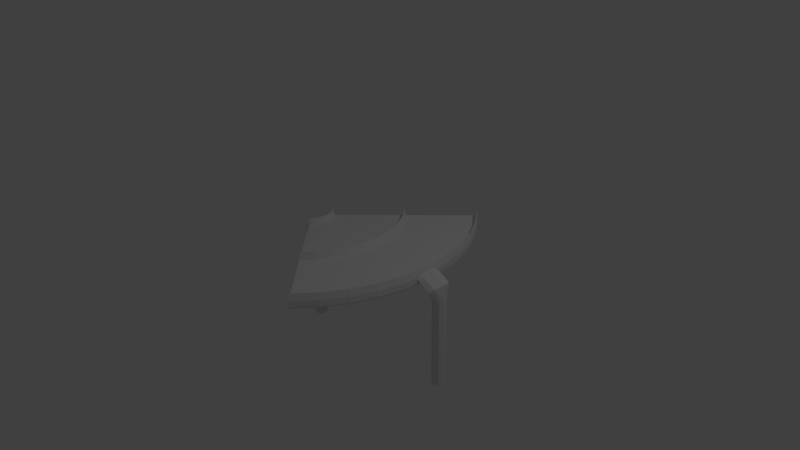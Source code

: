 # Source: SkyRoad90.blend  (saved by Blender 2.76.0; exported with 4.5.12 LTS)
import bpy
from mathutils import Matrix  # noqa: F401  (used for matrix-valued properties, if any)

bpy.ops.wm.read_factory_settings(use_empty=True)
scene = bpy.context.scene
scene.name = 'Scene'

# ---- collections
col_collection_1 = bpy.data.collections.new('Collection 1'); scene.collection.children.link(col_collection_1)

# ---- materials (node trees are filled in below, after node groups)
mat_blackconcrete = bpy.data.materials.new('BlackConcrete')
mat_blackconcrete.alpha_threshold = 0.0
mat_blackconcrete.use_transparent_shadow = False
mat_blackconcrete.roughness = 0.5
mat_concrete = bpy.data.materials.new('Concrete')
mat_concrete.alpha_threshold = 0.0
mat_concrete.use_transparent_shadow = False
mat_concrete.roughness = 0.5
mat_concrete.line_color = (0.0, 0.0, 0.0, 1.0)
mat_skyroad = bpy.data.materials.new('SkyRoad')
mat_skyroad.alpha_threshold = 0.0
mat_skyroad.use_transparent_shadow = False
mat_skyroad.roughness = 0.5

# ---- material node trees

# ---- world
world_world = bpy.data.worlds.new('World'); scene.world = world_world
world_world.color = (0.05088, 0.05088, 0.05088)
world_world.use_sun_shadow = False
world_world.sun_shadow_jitter_overblur = 0.0
world_world.cycles.sampling_method = 'MANUAL'
world_world.cycles.sample_map_resolution = 256

# ---- cameras
cam_camera = bpy.data.cameras.new('Camera')
cam_camera.clip_end = 100.0
cam_camera.lens = 35.0
cam_camera.sensor_width = 32.0
cam_camera.sensor_height = 18.0
cam_camera.ortho_scale = 7.314
cam_camera.dof.focus_distance = 0.0
cam_camera.dof.aperture_fstop = 128.0

# ---- lights
light_lamp = bpy.data.lights.new('Lamp', 'POINT')
light_lamp.transmission_factor = 0.0
light_lamp.cutoff_distance = 30.0
light_lamp.energy = 100.0
light_lamp.shadow_buffer_clip_start = 1.001
light_lamp.shadow_soft_size = 0.1
light_lamp.shadow_maximum_resolution = 0.006
light_lamp.use_absolute_resolution = True
light_lamp.cycles.use_multiple_importance_sampling = False

# ---- meshes
me_cylinder = bpy.data.meshes.new('Cylinder')
me_cylinder.from_pydata([(-1.179, 0.0885, -1.375), (-1.179, 0.0885, -0.1594), (-1.116, 0.06258, -1.375), (-1.116, 0.06258, -0.1594), (-1.09, -3.868e-09, -1.375), (-1.09, -3.868e-09, -0.1594), (-1.116, -0.06258, -1.375), (-1.116, -0.06258, -0.1594), (-1.179, -0.0885, -1.375), (-1.179, -0.0885, -0.1594), (-1.242, -0.06258, -1.375), (-1.242, -0.06258, -0.1594), (-1.267, 1.055e-09, -1.375), (-1.267, 1.055e-09, -0.1594), (-1.242, 0.06258, -1.375), (-1.242, 0.06258, -0.1594), (-1.11, 0.1252, -0.05509), (-1.179, 0.177, -0.01084), (-1.091, -6.806e-09, -0.07342), (-1.11, -0.1252, -0.05509), (-1.179, -0.177, -0.01084), (-1.223, -0.1252, 0.03341), (-1.242, 3.042e-09, 0.05174), (-1.223, 0.1252, 0.03341), (-1.053, 0.1255, 0.0008532), (-1.053, 0.1774, 0.06343), (-1.053, 4.783e-09, -0.02507), (-1.053, -0.1255, 0.0008532), (-1.053, -0.1774, 0.06343), (-1.053, -0.1255, 0.126), (-1.053, 1.465e-08, 0.1519), (-1.053, 0.1255, 0.126), (-0.9859, 0.1255, 0.05453), (-0.9859, 0.1775, 0.09661), (-0.9859, 8.661e-09, 0.0371), (-0.9859, -0.1255, 0.05453), (-0.9859, -0.1775, 0.09661), (-0.9859, -0.1255, 0.1387), (-0.9859, 1.854e-08, 0.1561), (-0.9859, 0.1255, 0.1387)], [], [(0, 1, 3, 2), (2, 3, 5, 4), (4, 5, 7, 6), (6, 7, 9, 8), (8, 9, 11, 10), (10, 11, 13, 12), (7, 5, 18, 19), (14, 15, 1, 0), (12, 13, 15, 14), (0, 2, 4, 6, 8, 10, 12, 14), (23, 22, 30, 31), (13, 11, 21, 22), (9, 7, 19, 20), (15, 13, 22, 23), (5, 3, 16, 18), (11, 9, 20, 21), (1, 15, 23, 17), (3, 1, 17, 16), (28, 27, 35, 36), (21, 20, 28, 29), (19, 18, 26, 27), (16, 17, 25, 24), (17, 23, 31, 25), (22, 21, 29, 30), (20, 19, 27, 28), (18, 16, 24, 26), (32, 33, 39, 38, 37, 36, 35, 34), (26, 24, 32, 34), (31, 30, 38, 39), (29, 28, 36, 37), (27, 26, 34, 35), (24, 25, 33, 32), (25, 31, 39, 33), (30, 29, 37, 38)])
_uv = me_cylinder.uv_layers.new(name='UVMap')
_uv.uv.foreach_set('vector', [0.9105, 0.8124, 0.9105, 1.42, 0.9418, 1.42, 0.9418, 0.8124, 0.5313, 0.8124, 0.5313, 1.42, 0.5, 1.42, 0.5, 0.8124, 0.5, 0.8124, 0.5, 1.42, 0.4687, 1.42, 0.4687, 0.8124, 0.9418, 0.8124, 0.9418, 1.42, 0.9105, 1.42, 0.9105, 0.8124, 0.9105, 0.8124, 0.9105, 1.42, 0.8792, 1.42, 0.8792, 0.8124, 0.4687, 0.8124, 0.4687, 1.42, 0.5, 1.42, 0.5, 0.8124, 0.4687, 0.4203, 0.5, 0.4203, 0.5, 0.4633, 0.4374, 0.4725, 0.8792, 0.8124, 0.8792, 1.42, 0.9105, 1.42, 0.9105, 0.8124, 0.5, 0.8124, 0.5, 1.42, 0.5313, 1.42, 0.5313, 0.8124, 0.9105, 0.5442, 0.9418, 0.5313, 0.9548, 0.5, 0.9418, 0.4687, 0.9105, 0.4558, 0.8792, 0.4687, 0.8663, 0.5, 0.8792, 0.5313, 0.8884, 0.5626, 0.8792, 0.5, 0.9733, 0.5, 0.9733, 0.6252, 0.5, 0.4203, 0.4687, 0.4203, 0.4374, 0.5167, 0.5, 0.5259, 0.9105, 0.4203, 0.9418, 0.4203, 0.9452, 0.4725, 0.9105, 0.4946, 0.5313, 0.4203, 0.5, 0.4203, 0.5, 0.5259, 0.5626, 0.5167, 0.5, 0.4203, 0.5313, 0.4203, 0.5626, 0.4725, 0.5, 0.4633, 0.8792, 0.4203, 0.9105, 0.4203, 0.9105, 0.4946, 0.8884, 0.5167, 0.9105, 0.4203, 0.8792, 0.4203, 0.8884, 0.5167, 0.9105, 0.4946, 0.9418, 0.4203, 0.9105, 0.4203, 0.9105, 0.4946, 0.9452, 0.4725, 0.9733, 0.323, 0.9733, 0.3748, 1.007, 0.3222, 1.007, 0.2485, 0.4374, 0.5167, 0.4115, 0.4946, 0.323, 0.5317, 0.3748, 0.563, 0.9452, 0.4374, 0.9544, 0.5, 0.9733, 0.5, 0.9733, 0.3748, 0.9452, 0.5626, 0.9105, 0.5885, 0.9733, 0.677, 0.9733, 0.6252, 0.5885, 0.4946, 0.5626, 0.5167, 0.6252, 0.563, 0.677, 0.5317, 0.8792, 0.5, 0.8884, 0.4374, 0.9733, 0.3748, 0.9733, 0.5, 0.9105, 0.4115, 0.9452, 0.4374, 0.9733, 0.3748, 0.9733, 0.323, 0.9544, 0.5, 0.9452, 0.5626, 0.9733, 0.6252, 0.9733, 0.5, 0.6778, 0.5273, 0.7515, 0.5483, 0.6778, 0.5693, 0.5, 0.5781, 0.3222, 0.5693, 0.2485, 0.5483, 0.3222, 0.5273, 0.5, 0.5186, 0.9733, 0.5, 0.9733, 0.6252, 1.007, 0.6778, 1.007, 0.5, 0.9733, 0.6252, 0.9733, 0.5, 1.007, 0.5, 1.007, 0.6778, 0.3748, 0.563, 0.323, 0.5317, 0.2485, 0.5483, 0.3222, 0.5693, 0.9733, 0.3748, 0.9733, 0.5, 1.007, 0.5, 1.007, 0.3222, 0.9733, 0.6252, 0.9733, 0.677, 1.007, 0.7515, 1.007, 0.6778, 0.677, 0.5317, 0.6252, 0.563, 0.6778, 0.5693, 0.7515, 0.5483, 0.9733, 0.5, 0.9733, 0.3748, 1.007, 0.3222, 1.007, 0.5])
me_cylinder.materials.append(mat_blackconcrete)
me_cylinder.use_remesh_preserve_volume = False
me_cylinder.use_remesh_preserve_attributes = False
me_cylinder.use_mirror_vertex_groups = False
me_cylinder.update()
me_cube = bpy.data.meshes.new('Cube')
me_cube.from_pydata([(1.0, -0.9777, 0.2145), (-1.0, -0.9777, 0.2145), (1.0, -1.0, 0.0393), (-1.0, -1.0, 0.0393), (1.0, -0.9607, 0.0), (-1.0, -0.9607, 0.0), (1.0, -1.0, 0.1222), (-1.0, -1.0, 0.1222), (1.0, -0.9533, 0.1222), (-1.0, -0.9533, 0.1222), (1.0, -0.9099, 0.0), (-1.0, -0.9099, 0.0), (1.0, -0.02326, 0.1222), (-1.0, -0.02326, 0.1222), (1.0, -0.02326, 0.0), (-1.0, -0.02326, 0.0), (0.8, -0.9607, 0.0), (0.6, -0.9607, 0.0), (0.4, -0.9607, 0.0), (0.2, -0.9607, 0.0), (-1.192e-07, -0.9607, 0.0), (-0.2, -0.9607, 0.0), (-0.4, -0.9607, 0.0), (-0.6, -0.9607, 0.0), (-0.8, -0.9607, 0.0), (-0.8, -0.9777, 0.2145), (-0.6, -0.9777, 0.2145), (-0.4, -0.9777, 0.2145), (-0.2, -0.9777, 0.2145), (5.96e-08, -0.9777, 0.2145), (0.2, -0.9777, 0.2145), (0.4, -0.9777, 0.2145), (0.6, -0.9777, 0.2145), (0.8, -0.9777, 0.2145), (0.8, -1.0, 0.0393), (0.6, -1.0, 0.0393), (0.4, -1.0, 0.0393), (0.2, -1.0, 0.0393), (-1.192e-07, -1.0, 0.0393), (-0.2, -1.0, 0.0393), (-0.4, -1.0, 0.0393), (-0.6, -1.0, 0.0393), (-0.8, -1.0, 0.0393), (0.8, -1.0, 0.1222), (0.6, -1.0, 0.1222), (0.4, -1.0, 0.1222), (0.2, -1.0, 0.1222), (0.0, -1.0, 0.1222), (-0.2, -1.0, 0.1222), (-0.4, -1.0, 0.1222), (-0.6, -1.0, 0.1222), (-0.8, -1.0, 0.1222), (-0.8, -0.9533, 0.1222), (-0.6, -0.9533, 0.1222), (-0.4, -0.9533, 0.1222), (-0.2, -0.9533, 0.1222), (5.96e-08, -0.9533, 0.1222), (0.2, -0.9533, 0.1222), (0.4, -0.9533, 0.1222), (0.6, -0.9533, 0.1222), (0.8, -0.9533, 0.1222), (0.8, -0.9099, 0.0), (0.6, -0.9099, 0.0), (0.4, -0.9099, 0.0), (0.2, -0.9099, 0.0), (-1.192e-07, -0.9099, 0.0), (-0.2, -0.9099, 0.0), (-0.4, -0.9099, 0.0), (-0.6, -0.9099, 0.0), (-0.8, -0.9099, 0.0), (0.8, -0.02326, 0.0), (0.6, -0.02326, 0.0), (0.4, -0.02326, 0.0), (0.2, -0.02326, 0.0), (1.267e-07, -0.02326, 0.0), (-0.2, -0.02326, 0.0), (-0.4, -0.02326, 0.0), (-0.6, -0.02326, 0.0), (-0.8, -0.02326, 0.0), (-0.8, -0.02326, 0.1222), (-0.6, -0.02326, 0.1222), (-0.4, -0.02326, 0.1222), (-0.2, -0.02326, 0.1222), (4.247e-07, -0.02326, 0.1222), (0.2, -0.02326, 0.1222), (0.4, -0.02326, 0.1222), (0.6, -0.02326, 0.1222), (0.8, -0.02326, 0.1222), (1.0, 0.9777, 0.2145), (-1.0, 0.9777, 0.2145), (1.0, 1.0, 0.0393), (-1.0, 1.0, 0.0393), (1.0, 0.9607, 0.0), (-1.0, 0.9607, 0.0), (1.0, 1.0, 0.1222), (-1.0, 1.0, 0.1222), (-1.0, 1.192e-07, 0.0), (1.0, -5.96e-08, 0.0), (-1.0, 1.192e-07, 0.2145), (1.0, 0.0, 0.2145), (1.0, 0.9533, 0.1222), (-1.0, 0.9533, 0.1222), (1.0, 0.9099, 0.0), (-1.0, 0.9099, 0.0), (1.0, 0.02326, 0.1222), (-1.0, 0.02326, 0.1222), (1.0, 0.02326, 0.0), (-1.0, 0.02326, 0.0), (0.8, 0.9607, 0.0), (0.6, 0.9607, 0.0), (0.4, 0.9607, 0.0), (0.2, 0.9607, 0.0), (5.96e-08, 0.9607, 0.0), (-0.2, 0.9607, 0.0), (-0.4, 0.9607, 0.0), (-0.6, 0.9607, 0.0), (-0.8, 0.9607, 0.0), (-0.8, 0.9777, 0.2145), (-0.6, 0.9777, 0.2145), (-0.4, 0.9777, 0.2145), (-0.2, 0.9777, 0.2145), (1.788e-07, 0.9777, 0.2145), (0.2, 0.9777, 0.2145), (0.4, 0.9777, 0.2145), (0.6, 0.9777, 0.2145), (0.8, 0.9777, 0.2145), (0.8, 1.0, 0.0393), (0.6, 1.0, 0.0393), (0.4, 1.0, 0.0393), (0.2, 1.0, 0.0393), (5.96e-08, 1.0, 0.0393), (-0.2, 1.0, 0.0393), (-0.4, 1.0, 0.0393), (-0.6, 1.0, 0.0393), (-0.8, 1.0, 0.0393), (0.8, 1.0, 0.1222), (0.6, 1.0, 0.1222), (0.4, 1.0, 0.1222), (0.2, 1.0, 0.1222), (1.192e-07, 1.0, 0.1222), (-0.2, 1.0, 0.1222), (-0.4, 1.0, 0.1222), (-0.6, 1.0, 0.1222), (-0.8, 1.0, 0.1222), (-0.8, 1.192e-07, 0.2145), (-0.6, 5.96e-08, 0.2145), (-0.4, 5.96e-08, 0.2145), (-0.2, 5.96e-08, 0.2145), (4.262e-07, 3.741e-08, 0.2145), (0.2, 1.49e-08, 0.2145), (0.4, 0.0, 0.2145), (0.6, 0.0, 0.2145), (0.8, 0.0, 0.2145), (0.8, 0.0, 0.0), (0.6, 0.0, 0.0), (0.4, 0.0, 0.0), (0.2, 1.49e-08, 0.0), (1.282e-07, 3.741e-08, 0.0), (-0.2, 5.96e-08, 0.0), (-0.4, 5.96e-08, 0.0), (-0.6, 5.96e-08, 0.0), (-0.8, 1.192e-07, 0.0), (-0.8, 0.9533, 0.1222), (-0.6, 0.9533, 0.1222), (-0.4, 0.9533, 0.1222), (-0.2, 0.9533, 0.1222), (1.788e-07, 0.9533, 0.1222), (0.2, 0.9533, 0.1222), (0.4, 0.9533, 0.1222), (0.6, 0.9533, 0.1222), (0.8, 0.9533, 0.1222), (0.8, 0.9099, 0.0), (0.6, 0.9099, 0.0), (0.4, 0.9099, 0.0), (0.2, 0.9099, 0.0), (5.96e-08, 0.9099, 0.0), (-0.2, 0.9099, 0.0), (-0.4, 0.9099, 0.0), (-0.6, 0.9099, 0.0), (-0.8, 0.9099, 0.0), (0.8, 0.02326, 0.0), (0.6, 0.02326, 0.0), (0.4, 0.02326, 0.0), (0.2, 0.02326, 0.0), (1.304e-07, 0.02326, 0.0), (-0.2, 0.02326, 0.0), (-0.4, 0.02326, 0.0), (-0.6, 0.02326, 0.0), (-0.8, 0.02326, 0.0), (-0.8, 0.02326, 0.1222), (-0.6, 0.02326, 0.1222), (-0.4, 0.02326, 0.1222), (-0.2, 0.02326, 0.1222), (4.284e-07, 0.02326, 0.1222), (0.2, 0.02326, 0.1222), (0.4, 0.02326, 0.1222), (0.6, 0.02326, 0.1222), (0.8, 0.02326, 0.1222)], [], [(16, 4, 2, 34), (33, 43, 6, 0), (13, 15, 11, 9), (4, 0, 6, 2), (42, 51, 7, 3), (1, 5, 3, 7), (61, 10, 4, 16), (60, 33, 0, 8), (10, 8, 0, 4), (9, 11, 5, 1), (14, 12, 8, 10), (87, 60, 8, 12), (70, 14, 10, 61), (153, 97, 14, 70), (152, 87, 12, 99), (97, 99, 12, 14), (98, 96, 15, 13), (98, 13, 79, 144), (144, 79, 80, 145), (145, 80, 81, 146), (146, 81, 82, 147), (147, 82, 83, 148), (148, 83, 84, 149), (149, 84, 85, 150), (150, 85, 86, 151), (151, 86, 87, 152), (96, 161, 78, 15), (161, 160, 77, 78), (160, 159, 76, 77), (159, 158, 75, 76), (158, 157, 74, 75), (157, 156, 73, 74), (156, 155, 72, 73), (155, 154, 71, 72), (154, 153, 70, 71), (15, 78, 69, 11), (78, 77, 68, 69), (77, 76, 67, 68), (76, 75, 66, 67), (75, 74, 65, 66), (74, 73, 64, 65), (73, 72, 63, 64), (72, 71, 62, 63), (71, 70, 61, 62), (13, 9, 52, 79), (79, 52, 53, 80), (80, 53, 54, 81), (81, 54, 55, 82), (82, 55, 56, 83), (83, 56, 57, 84), (84, 57, 58, 85), (85, 58, 59, 86), (86, 59, 60, 87), (9, 1, 25, 52), (52, 25, 26, 53), (53, 26, 27, 54), (54, 27, 28, 55), (55, 28, 29, 56), (56, 29, 30, 57), (57, 30, 31, 58), (58, 31, 32, 59), (59, 32, 33, 60), (11, 69, 24, 5), (69, 68, 23, 24), (68, 67, 22, 23), (67, 66, 21, 22), (66, 65, 20, 21), (65, 64, 19, 20), (64, 63, 18, 19), (63, 62, 17, 18), (62, 61, 16, 17), (2, 6, 43, 34), (34, 43, 44, 35), (35, 44, 45, 36), (36, 45, 46, 37), (37, 46, 47, 38), (38, 47, 48, 39), (39, 48, 49, 40), (40, 49, 50, 41), (41, 50, 51, 42), (1, 7, 51, 25), (25, 51, 50, 26), (26, 50, 49, 27), (27, 49, 48, 28), (28, 48, 47, 29), (29, 47, 46, 30), (30, 46, 45, 31), (31, 45, 44, 32), (32, 44, 43, 33), (5, 24, 42, 3), (24, 23, 41, 42), (23, 22, 40, 41), (22, 21, 39, 40), (21, 20, 38, 39), (20, 19, 37, 38), (19, 18, 36, 37), (18, 17, 35, 36), (17, 16, 34, 35), (108, 126, 90, 92), (125, 88, 94, 135), (105, 101, 103, 107), (92, 90, 94, 88), (134, 91, 95, 143), (89, 95, 91, 93), (171, 108, 92, 102), (170, 100, 88, 125), (102, 92, 88, 100), (101, 89, 93, 103), (106, 102, 100, 104), (197, 104, 100, 170), (180, 171, 102, 106), (153, 180, 106, 97), (152, 99, 104, 197), (97, 106, 104, 99), (98, 105, 107, 96), (98, 144, 189, 105), (144, 145, 190, 189), (145, 146, 191, 190), (146, 147, 192, 191), (147, 148, 193, 192), (148, 149, 194, 193), (149, 150, 195, 194), (150, 151, 196, 195), (151, 152, 197, 196), (96, 107, 188, 161), (161, 188, 187, 160), (160, 187, 186, 159), (159, 186, 185, 158), (158, 185, 184, 157), (157, 184, 183, 156), (156, 183, 182, 155), (155, 182, 181, 154), (154, 181, 180, 153), (107, 103, 179, 188), (188, 179, 178, 187), (187, 178, 177, 186), (186, 177, 176, 185), (185, 176, 175, 184), (184, 175, 174, 183), (183, 174, 173, 182), (182, 173, 172, 181), (181, 172, 171, 180), (105, 189, 162, 101), (189, 190, 163, 162), (190, 191, 164, 163), (191, 192, 165, 164), (192, 193, 166, 165), (193, 194, 167, 166), (194, 195, 168, 167), (195, 196, 169, 168), (196, 197, 170, 169), (101, 162, 117, 89), (162, 163, 118, 117), (163, 164, 119, 118), (164, 165, 120, 119), (165, 166, 121, 120), (166, 167, 122, 121), (167, 168, 123, 122), (168, 169, 124, 123), (169, 170, 125, 124), (103, 93, 116, 179), (179, 116, 115, 178), (178, 115, 114, 177), (177, 114, 113, 176), (176, 113, 112, 175), (175, 112, 111, 174), (174, 111, 110, 173), (173, 110, 109, 172), (172, 109, 108, 171), (90, 126, 135, 94), (126, 127, 136, 135), (127, 128, 137, 136), (128, 129, 138, 137), (129, 130, 139, 138), (130, 131, 140, 139), (131, 132, 141, 140), (132, 133, 142, 141), (133, 134, 143, 142), (89, 117, 143, 95), (117, 118, 142, 143), (118, 119, 141, 142), (119, 120, 140, 141), (120, 121, 139, 140), (121, 122, 138, 139), (122, 123, 137, 138), (123, 124, 136, 137), (124, 125, 135, 136), (93, 91, 134, 116), (116, 134, 133, 115), (115, 133, 132, 114), (114, 132, 131, 113), (113, 131, 130, 112), (112, 130, 129, 111), (111, 129, 128, 110), (110, 128, 127, 109), (109, 127, 126, 108)])
me_cube.polygons.foreach_set('material_index', [0, 0, 0, 0, 0, 0, 0, 0, 0, 0, 0, 1, 0, 0, 0, 0, 0, 0, 0, 0, 0, 0, 0, 0, 0, 0, 0, 0, 0, 0, 0, 0, 0, 0, 0, 0, 0, 0, 0, 0, 0, 0, 0, 0, 1, 1, 1, 1, 1, 1, 1, 1, 1, 0, 0, 0, 0, 0, 0, 0, 0, 0, 0, 0, 0, 0, 0, 0, 0, 0, 0, 0, 0, 0, 0, 0, 0, 0, 0, 0, 0, 0, 0, 0, 0, 0, 0, 0, 0, 0, 0, 0, 0, 0, 0, 0, 0, 0, 0, 0, 0, 0, 0, 0, 0, 0, 0, 0, 0, 1, 0, 0, 0, 0, 0, 0, 0, 0, 0, 0, 0, 0, 0, 0, 0, 0, 0, 0, 0, 0, 0, 0, 0, 0, 0, 0, 0, 0, 0, 0, 0, 0, 1, 1, 1, 1, 1, 1, 1, 1, 1, 0, 0, 0, 0, 0, 0, 0, 0, 0, 0, 0, 0, 0, 0, 0, 0, 0, 0, 0, 0, 0, 0, 0, 0, 0, 0, 0, 0, 0, 0, 0, 0, 0, 0, 0, 0, 0, 0, 0, 0, 0, 0, 0, 0, 0])
_uv = me_cube.uv_layers.new(name='UVMap')
_uv.uv.foreach_set('vector', [0.01965, -0.9, 0.01965, -1.0, -5.96e-08, -1.0, -3.576e-08, -0.9, -0.9, 0.6073, -0.9, 0.5611, -1.0, 0.5611, -1.0, 0.6073, 0.4884, 0.5611, 0.4884, 0.5, 0.04503, 0.5, 0.02335, 0.5611, 0.01965, 0.5, 0.01116, 0.6073, -1.788e-07, 0.5611, -5.96e-08, 0.5196, 0.9, 0.5196, 0.9, 0.5611, 1.0, 0.5611, 1.0, 0.5196, 0.01116, 0.6073, 0.01965, 0.5, 1.788e-07, 0.5196, 2.98e-08, 0.5611, 0.04503, -0.9, 0.04503, -1.0, 0.01965, -1.0, 0.01965, -0.9, -0.9, 0.5611, -0.9, 0.6073, -1.0, 0.6073, -1.0, 0.5611, 0.04503, 0.5, 0.02335, 0.5611, 0.01116, 0.6073, 0.01965, 0.5, 0.02335, 0.5611, 0.04503, 0.5, 0.01965, 0.5, 0.01116, 0.6073, 0.4884, 0.5, 0.4884, 0.5611, 0.02335, 0.5611, 0.04503, 0.5, 0.0, 0.9, 1.0, 0.9, 1.0, 1.0, 0.0, 1.0, 0.4884, -0.9, 0.4884, -1.0, 0.04503, -1.0, 0.04503, -0.9, 0.5, -0.9, 0.5, -1.0, 0.4884, -1.0, 0.4884, -0.9, 0.1, 0.6073, 0.1, 0.5611, -5.96e-08, 0.5611, -5.96e-08, 0.6073, 0.5, 0.5, 0.5, 0.6073, 0.4884, 0.5611, 0.4884, 0.5, 0.5, 0.6073, 0.5, 0.5, 0.4884, 0.5, 0.4884, 0.5611, 1.0, 0.6073, 1.0, 0.5611, 0.9, 0.5611, 0.9, 0.6073, 0.9, 0.6073, 0.9, 0.5611, 0.8, 0.5611, 0.8, 0.6073, 0.8, 0.6073, 0.8, 0.5611, 0.7, 0.5611, 0.7, 0.6073, 0.7, 0.6073, 0.7, 0.5611, 0.6, 0.5611, 0.6, 0.6073, 0.6, 0.6073, 0.6, 0.5611, 0.5, 0.5611, 0.5, 0.6073, 0.5, 0.6073, 0.5, 0.5611, 0.4, 0.5611, 0.4, 0.6073, 0.4, 0.6073, 0.4, 0.5611, 0.3, 0.5611, 0.3, 0.6073, 0.3, 0.6073, 0.3, 0.5611, 0.2, 0.5611, 0.2, 0.6073, 0.2, 0.6073, 0.2, 0.5611, 0.1, 0.5611, 0.1, 0.6073, 0.5, 0.0, 0.5, -0.1, 0.4884, -0.1, 0.4884, 0.0, 0.5, -0.1, 0.5, -0.2, 0.4884, -0.2, 0.4884, -0.1, 0.5, -0.2, 0.5, -0.3, 0.4884, -0.3, 0.4884, -0.2, 0.5, -0.3, 0.5, -0.4, 0.4884, -0.4, 0.4884, -0.3, 0.5, -0.4, 0.5, -0.5, 0.4884, -0.5, 0.4884, -0.4, 0.5, -0.5, 0.5, -0.6, 0.4884, -0.6, 0.4884, -0.5, 0.5, -0.6, 0.5, -0.7, 0.4884, -0.7, 0.4884, -0.6, 0.5, -0.7, 0.5, -0.8, 0.4884, -0.8, 0.4884, -0.7, 0.5, -0.8, 0.5, -0.9, 0.4884, -0.9, 0.4884, -0.8, 0.4884, 0.0, 0.4884, -0.1, 0.04503, -0.1, 0.04503, 2.384e-07, 0.4884, -0.1, 0.4884, -0.2, 0.04503, -0.2, 0.04503, -0.1, 0.4884, -0.2, 0.4884, -0.3, 0.04503, -0.3, 0.04503, -0.2, 0.4884, -0.3, 0.4884, -0.4, 0.04503, -0.4, 0.04503, -0.3, 0.4884, -0.4, 0.4884, -0.5, 0.04503, -0.5, 0.04503, -0.4, 0.4884, -0.5, 0.4884, -0.6, 0.04503, -0.6, 0.04503, -0.5, 0.4884, -0.6, 0.4884, -0.7, 0.04503, -0.7, 0.04503, -0.6, 0.4884, -0.7, 0.4884, -0.8, 0.04503, -0.8, 0.04503, -0.7, 0.4884, -0.8, 0.4884, -0.9, 0.04503, -0.9, 0.04503, -0.8, 0.0, 0.0, 1.0, 0.0, 1.0, 0.1, 0.0, 0.1, 0.0, 0.1, 1.0, 0.1, 1.0, 0.2, 0.0, 0.2, 0.0, 0.2, 1.0, 0.2, 1.0, 0.3, 0.0, 0.3, 0.0, 0.3, 1.0, 0.3, 1.0, 0.4, 0.0, 0.4, 0.0, 0.4, 1.0, 0.4, 1.0, 0.5, 0.0, 0.5, 0.0, 0.5, 1.0, 0.5, 1.0, 0.6, 0.0, 0.6, 0.0, 0.6, 1.0, 0.6, 1.0, 0.7, 0.0, 0.7, 0.0, 0.7, 1.0, 0.7, 1.0, 0.8, 0.0, 0.8, 0.0, 0.8, 1.0, 0.8, 1.0, 0.9, 0.0, 0.9, 0.0, 0.5611, 0.0, 0.6073, -0.1, 0.6073, -0.1, 0.5611, -0.1, 0.5611, -0.1, 0.6073, -0.2, 0.6073, -0.2, 0.5611, -0.2, 0.5611, -0.2, 0.6073, -0.3, 0.6073, -0.3, 0.5611, -0.3, 0.5611, -0.3, 0.6073, -0.4, 0.6073, -0.4, 0.5611, -0.4, 0.5611, -0.4, 0.6073, -0.5, 0.6073, -0.5, 0.5611, -0.5, 0.5611, -0.5, 0.6073, -0.6, 0.6073, -0.6, 0.5611, -0.6, 0.5611, -0.6, 0.6073, -0.7, 0.6073, -0.7, 0.5611, -0.7, 0.5611, -0.7, 0.6073, -0.8, 0.6073, -0.8, 0.5611, -0.8, 0.5611, -0.8, 0.6073, -0.9, 0.6073, -0.9, 0.5611, 0.04503, 2.384e-07, 0.04503, -0.1, 0.01965, -0.1, 0.01965, 2.384e-07, 0.04503, -0.1, 0.04503, -0.2, 0.01965, -0.2, 0.01965, -0.1, 0.04503, -0.2, 0.04503, -0.3, 0.01965, -0.3, 0.01965, -0.2, 0.04503, -0.3, 0.04503, -0.4, 0.01965, -0.4, 0.01965, -0.3, 0.04503, -0.4, 0.04503, -0.5, 0.01965, -0.5, 0.01965, -0.4, 0.04503, -0.5, 0.04503, -0.6, 0.01965, -0.6, 0.01965, -0.5, 0.04503, -0.6, 0.04503, -0.7, 0.01965, -0.7, 0.01965, -0.6, 0.04503, -0.7, 0.04503, -0.8, 0.01965, -0.8, 0.01965, -0.7, 0.04503, -0.8, 0.04503, -0.9, 0.01965, -0.9, 0.01965, -0.8, 8.941e-08, 0.5196, 1.788e-07, 0.5611, 0.1, 0.5611, 0.1, 0.5196, 0.1, 0.5196, 0.1, 0.5611, 0.2, 0.5611, 0.2, 0.5196, 0.2, 0.5196, 0.2, 0.5611, 0.3, 0.5611, 0.3, 0.5196, 0.3, 0.5196, 0.3, 0.5611, 0.4, 0.5611, 0.4, 0.5196, 0.4, 0.5196, 0.4, 0.5611, 0.5, 0.5611, 0.5, 0.5196, 0.5, 0.5196, 0.5, 0.5611, 0.6, 0.5611, 0.6, 0.5196, 0.6, 0.5196, 0.6, 0.5611, 0.7, 0.5611, 0.7, 0.5196, 0.7, 0.5196, 0.7, 0.5611, 0.8, 0.5611, 0.8, 0.5196, 0.8, 0.5196, 0.8, 0.5611, 0.9, 0.5611, 0.9, 0.5196, 0.0, 0.6073, 0.0, 0.5611, -0.1, 0.5611, -0.1, 0.6073, -0.1, 0.6073, -0.1, 0.5611, -0.2, 0.5611, -0.2, 0.6073, -0.2, 0.6073, -0.2, 0.5611, -0.3, 0.5611, -0.3, 0.6073, -0.3, 0.6073, -0.3, 0.5611, -0.4, 0.5611, -0.4, 0.6073, -0.4, 0.6073, -0.4, 0.5611, -0.5, 0.5611, -0.5, 0.6073, -0.5, 0.6073, -0.5, 0.5611, -0.6, 0.5611, -0.6, 0.6073, -0.6, 0.6073, -0.6, 0.5611, -0.7, 0.5611, -0.7, 0.6073, -0.7, 0.6073, -0.7, 0.5611, -0.8, 0.5611, -0.8, 0.6073, -0.8, 0.6073, -0.8, 0.5611, -0.9, 0.5611, -0.9, 0.6073, 0.01965, 2.384e-07, 0.01965, -0.1, 1.55e-07, -0.1, 1.788e-07, 2.384e-07, 0.01965, -0.1, 0.01965, -0.2, 1.311e-07, -0.2, 1.55e-07, -0.1, 0.01965, -0.2, 0.01965, -0.3, 1.073e-07, -0.3, 1.311e-07, -0.2, 0.01965, -0.3, 0.01965, -0.4, 8.345e-08, -0.4, 1.073e-07, -0.3, 0.01965, -0.4, 0.01965, -0.5, 5.96e-08, -0.5, 8.345e-08, -0.4, 0.01965, -0.5, 0.01965, -0.6, 3.576e-08, -0.6, 5.96e-08, -0.5, 0.01965, -0.6, 0.01965, -0.7, 1.192e-08, -0.7, 3.576e-08, -0.6, 0.01965, -0.7, 0.01965, -0.8, -1.192e-08, -0.8, 1.192e-08, -0.7, 0.01965, -0.8, 0.01965, -0.9, -3.576e-08, -0.9, -1.192e-08, -0.8, 0.01965, -0.9, -3.576e-08, -0.9, -5.96e-08, -1.0, 0.01965, -1.0, -0.9, 0.6073, -1.0, 0.6073, -1.0, 0.5611, -0.9, 0.5611, 0.4884, 0.5611, 0.02335, 0.5611, 0.04503, 0.5, 0.4884, 0.5, 0.01965, 0.5, -5.96e-08, 0.5196, -1.788e-07, 0.5611, 0.01116, 0.6073, 0.9, 0.5196, 1.0, 0.5196, 1.0, 0.5611, 0.9, 0.5611, 0.01116, 0.6073, 2.98e-08, 0.5611, 1.788e-07, 0.5196, 0.01965, 0.5, 0.04503, -0.9, 0.01965, -0.9, 0.01965, -1.0, 0.04503, -1.0, -0.9, 0.5611, -1.0, 0.5611, -1.0, 0.6073, -0.9, 0.6073, 0.04503, 0.5, 0.01965, 0.5, 0.01116, 0.6073, 0.02335, 0.5611, 0.02335, 0.5611, 0.01116, 0.6073, 0.01965, 0.5, 0.04503, 0.5, 0.4884, 0.5, 0.04503, 0.5, 0.02335, 0.5611, 0.4884, 0.5611, 0.0, 0.9, 0.0, 1.0, 1.0, 1.0, 1.0, 0.9, 0.4884, -0.9, 0.04503, -0.9, 0.04503, -1.0, 0.4884, -1.0, 0.5, -0.9, 0.4884, -0.9, 0.4884, -1.0, 0.5, -1.0, 0.1, 0.6073, -5.96e-08, 0.6073, -5.96e-08, 0.5611, 0.1, 0.5611, 0.5, 0.5, 0.4884, 0.5, 0.4884, 0.5611, 0.5, 0.6073, 0.5, 0.6073, 0.4884, 0.5611, 0.4884, 0.5, 0.5, 0.5, 1.0, 0.6073, 0.9, 0.6073, 0.9, 0.5611, 1.0, 0.5611, 0.9, 0.6073, 0.8, 0.6073, 0.8, 0.5611, 0.9, 0.5611, 0.8, 0.6073, 0.7, 0.6073, 0.7, 0.5611, 0.8, 0.5611, 0.7, 0.6073, 0.6, 0.6073, 0.6, 0.5611, 0.7, 0.5611, 0.6, 0.6073, 0.5, 0.6073, 0.5, 0.5611, 0.6, 0.5611, 0.5, 0.6073, 0.4, 0.6073, 0.4, 0.5611, 0.5, 0.5611, 0.4, 0.6073, 0.3, 0.6073, 0.3, 0.5611, 0.4, 0.5611, 0.3, 0.6073, 0.2, 0.6073, 0.2, 0.5611, 0.3, 0.5611, 0.2, 0.6073, 0.1, 0.6073, 0.1, 0.5611, 0.2, 0.5611, 0.5, 0.0, 0.4884, 0.0, 0.4884, -0.1, 0.5, -0.1, 0.5, -0.1, 0.4884, -0.1, 0.4884, -0.2, 0.5, -0.2, 0.5, -0.2, 0.4884, -0.2, 0.4884, -0.3, 0.5, -0.3, 0.5, -0.3, 0.4884, -0.3, 0.4884, -0.4, 0.5, -0.4, 0.5, -0.4, 0.4884, -0.4, 0.4884, -0.5, 0.5, -0.5, 0.5, -0.5, 0.4884, -0.5, 0.4884, -0.6, 0.5, -0.6, 0.5, -0.6, 0.4884, -0.6, 0.4884, -0.7, 0.5, -0.7, 0.5, -0.7, 0.4884, -0.7, 0.4884, -0.8, 0.5, -0.8, 0.5, -0.8, 0.4884, -0.8, 0.4884, -0.9, 0.5, -0.9, 0.4884, 0.0, 0.04503, 2.384e-07, 0.04503, -0.1, 0.4884, -0.1, 0.4884, -0.1, 0.04503, -0.1, 0.04503, -0.2, 0.4884, -0.2, 0.4884, -0.2, 0.04503, -0.2, 0.04503, -0.3, 0.4884, -0.3, 0.4884, -0.3, 0.04503, -0.3, 0.04503, -0.4, 0.4884, -0.4, 0.4884, -0.4, 0.04503, -0.4, 0.04503, -0.5, 0.4884, -0.5, 0.4884, -0.5, 0.04503, -0.5, 0.04503, -0.6, 0.4884, -0.6, 0.4884, -0.6, 0.04503, -0.6, 0.04503, -0.7, 0.4884, -0.7, 0.4884, -0.7, 0.04503, -0.7, 0.04503, -0.8, 0.4884, -0.8, 0.4884, -0.8, 0.04503, -0.8, 0.04503, -0.9, 0.4884, -0.9, 0.0, 0.0, 0.0, 0.1, 1.0, 0.1, 1.0, 0.0, 0.0, 0.1, 0.0, 0.2, 1.0, 0.2, 1.0, 0.1, 0.0, 0.2, 0.0, 0.3, 1.0, 0.3, 1.0, 0.2, 0.0, 0.3, 0.0, 0.4, 1.0, 0.4, 1.0, 0.3, 0.0, 0.4, 0.0, 0.5, 1.0, 0.5, 1.0, 0.4, 0.0, 0.5, 0.0, 0.6, 1.0, 0.6, 1.0, 0.5, 0.0, 0.6, 0.0, 0.7, 1.0, 0.7, 1.0, 0.6, 0.0, 0.7, 0.0, 0.8, 1.0, 0.8, 1.0, 0.7, 0.0, 0.8, 0.0, 0.9, 1.0, 0.9, 1.0, 0.8, 0.0, 0.5611, -0.1, 0.5611, -0.1, 0.6073, 0.0, 0.6073, -0.1, 0.5611, -0.2, 0.5611, -0.2, 0.6073, -0.1, 0.6073, -0.2, 0.5611, -0.3, 0.5611, -0.3, 0.6073, -0.2, 0.6073, -0.3, 0.5611, -0.4, 0.5611, -0.4, 0.6073, -0.3, 0.6073, -0.4, 0.5611, -0.5, 0.5611, -0.5, 0.6073, -0.4, 0.6073, -0.5, 0.5611, -0.6, 0.5611, -0.6, 0.6073, -0.5, 0.6073, -0.6, 0.5611, -0.7, 0.5611, -0.7, 0.6073, -0.6, 0.6073, -0.7, 0.5611, -0.8, 0.5611, -0.8, 0.6073, -0.7, 0.6073, -0.8, 0.5611, -0.9, 0.5611, -0.9, 0.6073, -0.8, 0.6073, 0.04503, 2.384e-07, 0.01965, 2.384e-07, 0.01965, -0.1, 0.04503, -0.1, 0.04503, -0.1, 0.01965, -0.1, 0.01965, -0.2, 0.04503, -0.2, 0.04503, -0.2, 0.01965, -0.2, 0.01965, -0.3, 0.04503, -0.3, 0.04503, -0.3, 0.01965, -0.3, 0.01965, -0.4, 0.04503, -0.4, 0.04503, -0.4, 0.01965, -0.4, 0.01965, -0.5, 0.04503, -0.5, 0.04503, -0.5, 0.01965, -0.5, 0.01965, -0.6, 0.04503, -0.6, 0.04503, -0.6, 0.01965, -0.6, 0.01965, -0.7, 0.04503, -0.7, 0.04503, -0.7, 0.01965, -0.7, 0.01965, -0.8, 0.04503, -0.8, 0.04503, -0.8, 0.01965, -0.8, 0.01965, -0.9, 0.04503, -0.9, 8.941e-08, 0.5196, 0.1, 0.5196, 0.1, 0.5611, 1.788e-07, 0.5611, 0.1, 0.5196, 0.2, 0.5196, 0.2, 0.5611, 0.1, 0.5611, 0.2, 0.5196, 0.3, 0.5196, 0.3, 0.5611, 0.2, 0.5611, 0.3, 0.5196, 0.4, 0.5196, 0.4, 0.5611, 0.3, 0.5611, 0.4, 0.5196, 0.5, 0.5196, 0.5, 0.5611, 0.4, 0.5611, 0.5, 0.5196, 0.6, 0.5196, 0.6, 0.5611, 0.5, 0.5611, 0.6, 0.5196, 0.7, 0.5196, 0.7, 0.5611, 0.6, 0.5611, 0.7, 0.5196, 0.8, 0.5196, 0.8, 0.5611, 0.7, 0.5611, 0.8, 0.5196, 0.9, 0.5196, 0.9, 0.5611, 0.8, 0.5611, 0.0, 0.6073, -0.1, 0.6073, -0.1, 0.5611, 0.0, 0.5611, -0.1, 0.6073, -0.2, 0.6073, -0.2, 0.5611, -0.1, 0.5611, -0.2, 0.6073, -0.3, 0.6073, -0.3, 0.5611, -0.2, 0.5611, -0.3, 0.6073, -0.4, 0.6073, -0.4, 0.5611, -0.3, 0.5611, -0.4, 0.6073, -0.5, 0.6073, -0.5, 0.5611, -0.4, 0.5611, -0.5, 0.6073, -0.6, 0.6073, -0.6, 0.5611, -0.5, 0.5611, -0.6, 0.6073, -0.7, 0.6073, -0.7, 0.5611, -0.6, 0.5611, -0.7, 0.6073, -0.8, 0.6073, -0.8, 0.5611, -0.7, 0.5611, -0.8, 0.6073, -0.9, 0.6073, -0.9, 0.5611, -0.8, 0.5611, 0.01965, 2.384e-07, 1.788e-07, 2.384e-07, 1.55e-07, -0.1, 0.01965, -0.1, 0.01965, -0.1, 1.55e-07, -0.1, 1.311e-07, -0.2, 0.01965, -0.2, 0.01965, -0.2, 1.311e-07, -0.2, 1.073e-07, -0.3, 0.01965, -0.3, 0.01965, -0.3, 1.073e-07, -0.3, 8.345e-08, -0.4, 0.01965, -0.4, 0.01965, -0.4, 8.345e-08, -0.4, 5.96e-08, -0.5, 0.01965, -0.5, 0.01965, -0.5, 5.96e-08, -0.5, 3.576e-08, -0.6, 0.01965, -0.6, 0.01965, -0.6, 3.576e-08, -0.6, 1.192e-08, -0.7, 0.01965, -0.7, 0.01965, -0.7, 1.192e-08, -0.7, -1.192e-08, -0.8, 0.01965, -0.8, 0.01965, -0.8, -1.192e-08, -0.8, -3.576e-08, -0.9, 0.01965, -0.9])
me_cube.materials.append(mat_concrete)
me_cube.materials.append(mat_skyroad)
me_cube.use_remesh_preserve_volume = False
me_cube.use_remesh_preserve_attributes = False
me_cube.use_mirror_vertex_groups = False
me_cube.update()

# ---- objects
ob_cylinder = bpy.data.objects.new('Cylinder', me_cylinder)
ob_cube = bpy.data.objects.new('Cube', me_cube)
ob_lamp = bpy.data.objects.new('Lamp', light_lamp)
ob_camera = bpy.data.objects.new('Camera', cam_camera)

# ---- transforms, parenting, visibility, modifiers, constraints
ob_cylinder.location = (0.0, 0.0, 0.0)
ob_cylinder.lineart.crease_threshold = 0.0
_m = ob_cylinder.modifiers.new('Mirror', 'MIRROR')
ob_cube.location = (0.0, 0.0, 0.0)
ob_cube.rotation_euler = (0.0, -0.0, 1.571)
ob_cube.lock_rotations_4d = False
ob_cube.empty_display_type = 'ARROWS'
ob_cube.lineart.crease_threshold = 0.0
_m = ob_cube.modifiers.new('SimpleDeform', 'SIMPLE_DEFORM')
_m.deform_method = 'BEND'
_m.deform_axis = 'Z'
_m.factor = 1.571
_m.angle = 1.571
ob_lamp.location = (4.076, 1.005, 5.904)
ob_lamp.rotation_euler = (0.6503, 0.05522, 1.866)
ob_lamp.lock_rotations_4d = False
ob_lamp.empty_display_type = 'ARROWS'
ob_lamp.color = (0.0, 0.0, 0.0, 0.0)
ob_lamp.lineart.crease_threshold = 0.0
ob_camera.location = (7.481, -6.508, 5.344)
ob_camera.rotation_euler = (1.109, 0.01082, 0.8149)
ob_camera.lock_rotations_4d = False
ob_camera.empty_display_type = 'ARROWS'
ob_camera.color = (0.0, 0.0, 0.0, 0.0)
ob_camera.display_type = 'WIRE'
ob_camera.lineart.crease_threshold = 0.0

# ---- collection membership
col_collection_1.objects.link(ob_cylinder)
col_collection_1.objects.link(ob_cube)
col_collection_1.objects.link(ob_lamp)
col_collection_1.objects.link(ob_camera)

# ---- scene / render settings (as saved in the file)
scene.camera = ob_camera
scene.frame_start = 1; scene.frame_end = 250; scene.frame_set(1)
scene.render.engine = 'BLENDER_EEVEE_NEXT'
scene.render.resolution_percentage = 50
scene.render.dither_intensity = 0.0
scene.cycles.use_denoising = False
scene.cycles.samples = 10
scene.cycles.sampling_pattern = 'TABULATED_SOBOL'
scene.cycles.light_sampling_threshold = 0.0
scene.cycles.use_adaptive_sampling = False
scene.cycles.use_light_tree = False
scene.cycles.blur_glossy = 0.0
scene.cycles.pixel_filter_type = 'GAUSSIAN'
scene.cycles.sample_clamp_indirect = 0.0
scene.view_settings.view_transform = 'Standard'
bpy.context.view_layer.update()
